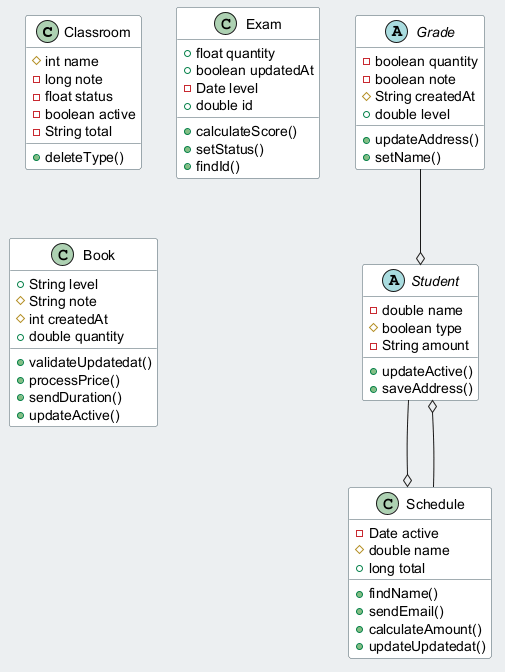

The diagram above was rendered by PlantUML. Its source (embedded in the PNG):
@startuml
skinparam backgroundColor #ECEFF1
skinparam classBackgroundColor #FFFFFF
skinparam classBorderColor #455A64
class Classroom {
  #int name
  -long note
  -float status
  -boolean active
  -String total
  +deleteType()
}
class Exam {
  +float quantity
  +boolean updatedAt
  -Date level
  +double id
  +calculateScore()
  +setStatus()
  +findId()
}
class Book {
  +String level
  #String note
  #int createdAt
  +double quantity
  +validateUpdatedat()
  +processPrice()
  +sendDuration()
  +updateActive()
}
abstract class Student {
  -double name
  #boolean type
  -String amount
  +updateActive()
  +saveAddress()
}
class Schedule {
  -Date active
  #double name
  +long total
  +findName()
  +sendEmail()
  +calculateAmount()
  +updateUpdatedat()
}
abstract class Grade {
  -boolean quantity
  -boolean note
  #String createdAt
  +double level
  +updateAddress()
  +setName()
}
Grade --o Student
Schedule --o Student
Student --o Schedule
@enduml